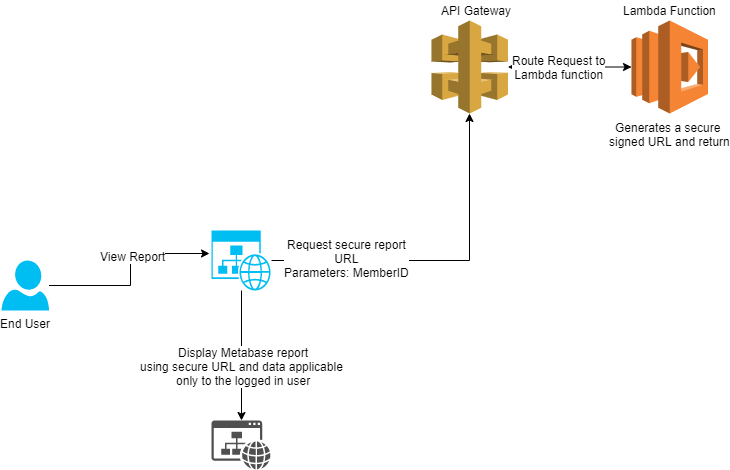

The diagram above was exported from draw.io. Its source (the exported page's mxGraphModel, read from the mxfile embedded in the PNG):
<mxGraphModel dx="1422" dy="814" grid="1" gridSize="10" guides="1" tooltips="1" connect="1" arrows="1" fold="1" page="1" pageScale="1" pageWidth="1169" pageHeight="827" math="0" shadow="0">
  <root>
    <mxCell id="0" />
    <mxCell id="1" parent="0" />
    <mxCell id="B2eLb6zMdleuknlEjI1z-9" value="" style="edgeStyle=orthogonalEdgeStyle;rounded=0;orthogonalLoop=1;jettySize=auto;html=1;entryX=-0.033;entryY=0.383;entryDx=0;entryDy=0;entryPerimeter=0;" parent="1" source="B2eLb6zMdleuknlEjI1z-1" target="B2eLb6zMdleuknlEjI1z-16" edge="1">
      <mxGeometry relative="1" as="geometry" />
    </mxCell>
    <mxCell id="B2eLb6zMdleuknlEjI1z-19" value="View Report" style="text;html=1;align=center;verticalAlign=middle;resizable=0;points=[];;labelBackgroundColor=#ffffff;" parent="B2eLb6zMdleuknlEjI1z-9" vertex="1" connectable="0">
      <mxGeometry x="0.1955" y="-2" relative="1" as="geometry">
        <mxPoint as="offset" />
      </mxGeometry>
    </mxCell>
    <mxCell id="B2eLb6zMdleuknlEjI1z-1" value="End User" style="verticalLabelPosition=bottom;html=1;verticalAlign=top;align=center;strokeColor=none;fillColor=#00BEF2;shape=mxgraph.azure.user;" parent="1" vertex="1">
      <mxGeometry x="240" y="350" width="47.5" height="50" as="geometry" />
    </mxCell>
    <mxCell id="B2eLb6zMdleuknlEjI1z-2" value="" style="outlineConnect=0;dashed=0;verticalLabelPosition=bottom;verticalAlign=top;align=center;html=1;shape=mxgraph.aws3.api_gateway;fillColor=#D9A741;gradientColor=none;" parent="1" vertex="1">
      <mxGeometry x="670" y="110" width="76.5" height="93" as="geometry" />
    </mxCell>
    <mxCell id="B2eLb6zMdleuknlEjI1z-5" value="Generates a secure &lt;br&gt;signed URL and return" style="outlineConnect=0;dashed=0;verticalLabelPosition=bottom;verticalAlign=top;align=center;html=1;shape=mxgraph.aws3.lambda;fillColor=#F58534;gradientColor=none;" parent="1" vertex="1">
      <mxGeometry x="870" y="110" width="76.5" height="93" as="geometry" />
    </mxCell>
    <mxCell id="B2eLb6zMdleuknlEjI1z-14" value="" style="endArrow=classic;startArrow=classic;html=1;entryX=0;entryY=0.5;entryDx=0;entryDy=0;entryPerimeter=0;" parent="1" source="B2eLb6zMdleuknlEjI1z-2" target="B2eLb6zMdleuknlEjI1z-5" edge="1">
      <mxGeometry width="50" height="50" relative="1" as="geometry">
        <mxPoint x="780" y="220" as="sourcePoint" />
        <mxPoint x="830" y="170" as="targetPoint" />
      </mxGeometry>
    </mxCell>
    <mxCell id="B2eLb6zMdleuknlEjI1z-15" value="Route Request to&lt;br&gt;Lambda function" style="text;html=1;align=center;verticalAlign=middle;resizable=0;points=[];;labelBackgroundColor=#ffffff;" parent="B2eLb6zMdleuknlEjI1z-14" vertex="1" connectable="0">
      <mxGeometry x="-0.1886" y="1" relative="1" as="geometry">
        <mxPoint y="1" as="offset" />
      </mxGeometry>
    </mxCell>
    <mxCell id="B2eLb6zMdleuknlEjI1z-17" value="" style="edgeStyle=orthogonalEdgeStyle;rounded=0;orthogonalLoop=1;jettySize=auto;html=1;" parent="1" source="B2eLb6zMdleuknlEjI1z-16" target="B2eLb6zMdleuknlEjI1z-2" edge="1">
      <mxGeometry relative="1" as="geometry" />
    </mxCell>
    <mxCell id="B2eLb6zMdleuknlEjI1z-18" value="Request secure report&lt;br&gt;URL&lt;br&gt;Parameters: MemberID" style="text;html=1;align=center;verticalAlign=middle;resizable=0;points=[];;labelBackgroundColor=#ffffff;" parent="B2eLb6zMdleuknlEjI1z-17" vertex="1" connectable="0">
      <mxGeometry x="-0.5628" y="3" relative="1" as="geometry">
        <mxPoint as="offset" />
      </mxGeometry>
    </mxCell>
    <mxCell id="B2eLb6zMdleuknlEjI1z-22" value="" style="edgeStyle=orthogonalEdgeStyle;rounded=0;orthogonalLoop=1;jettySize=auto;html=1;" parent="1" source="B2eLb6zMdleuknlEjI1z-16" target="B2eLb6zMdleuknlEjI1z-21" edge="1">
      <mxGeometry relative="1" as="geometry" />
    </mxCell>
    <mxCell id="B2eLb6zMdleuknlEjI1z-24" value="Display Metabase report&lt;br&gt;using secure URL and data applicable &lt;br&gt;only to the logged in user" style="text;html=1;align=center;verticalAlign=middle;resizable=0;points=[];;labelBackgroundColor=#ffffff;" parent="B2eLb6zMdleuknlEjI1z-22" vertex="1" connectable="0">
      <mxGeometry x="0.1538" y="-1" relative="1" as="geometry">
        <mxPoint as="offset" />
      </mxGeometry>
    </mxCell>
    <mxCell id="B2eLb6zMdleuknlEjI1z-16" value="" style="verticalLabelPosition=bottom;html=1;verticalAlign=top;align=center;strokeColor=none;fillColor=#00BEF2;shape=mxgraph.azure.website_generic;pointerEvents=1;" parent="1" vertex="1">
      <mxGeometry x="450" y="320" width="60" height="60" as="geometry" />
    </mxCell>
    <mxCell id="B2eLb6zMdleuknlEjI1z-21" value="" style="pointerEvents=1;shadow=0;dashed=0;html=1;strokeColor=none;fillColor=#505050;labelPosition=center;verticalLabelPosition=bottom;verticalAlign=top;outlineConnect=0;align=center;shape=mxgraph.office.concepts.website;" parent="1" vertex="1">
      <mxGeometry x="450" y="510" width="59" height="49" as="geometry" />
    </mxCell>
    <mxCell id="kyCxoXEv4ybHT9s0o1VP-2" value="Lambda Function" style="text;html=1;align=center;verticalAlign=middle;resizable=0;points=[];;autosize=1;" vertex="1" parent="1">
      <mxGeometry x="853.25" y="90" width="110" height="20" as="geometry" />
    </mxCell>
    <mxCell id="kyCxoXEv4ybHT9s0o1VP-3" value="API Gateway" style="text;html=1;align=center;verticalAlign=middle;resizable=0;points=[];;autosize=1;" vertex="1" parent="1">
      <mxGeometry x="670" y="90" width="90" height="20" as="geometry" />
    </mxCell>
  </root>
</mxGraphModel>